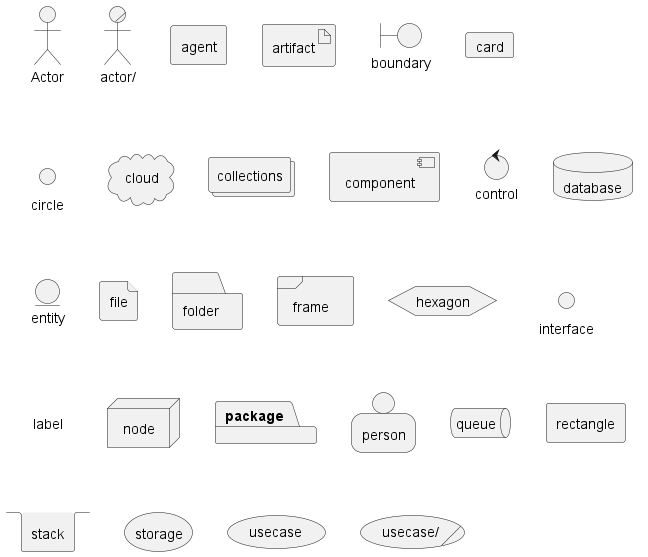

The diagram above was rendered by PlantUML. Its source (embedded in the PNG):
@startuml
actor Actor
actor/ "actor/"
agent agent
artifact artifact
boundary boundary
card card
circle circle
cloud cloud
collections collections
component component
control control
database database
entity entity
file file
folder folder
frame frame
hexagon hexagon
interface interface
label label
node node
package package
person person
queue queue
rectangle rectangle
stack stack
storage storage
usecase usecase
usecase/ "usecase/"
@enduml